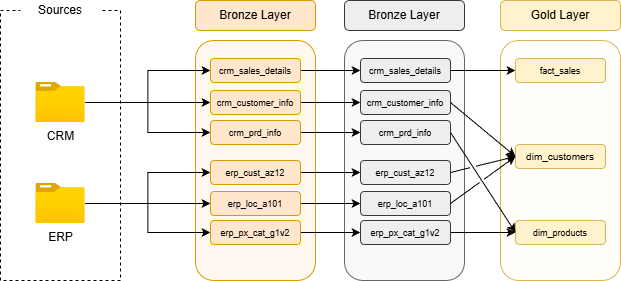

The diagram above was exported from draw.io. Its source (the exported page's mxGraphModel, read from the mxfile embedded in the PNG):
<mxGraphModel dx="1426" dy="841" grid="1" gridSize="10" guides="1" tooltips="1" connect="1" arrows="1" fold="1" page="1" pageScale="1" pageWidth="827" pageHeight="1169" background="#FFFFFF" math="0" shadow="0">
  <root>
    <mxCell id="0" />
    <mxCell id="1" parent="0" />
    <mxCell id="368Ze7mPjPwAeKiSEYo4-27" parent="1" style="rounded=1;whiteSpace=wrap;html=1;fillColor=#F9F9F9;fontColor=#333333;strokeColor=#666666;gradientColor=none;" value="" vertex="1">
      <mxGeometry height="240" width="120" x="414" y="110" as="geometry" />
    </mxCell>
    <mxCell id="368Ze7mPjPwAeKiSEYo4-41" parent="1" style="rounded=1;whiteSpace=wrap;html=1;fillColor=#FFFEF8;strokeColor=#d6b656;gradientColor=none;gradientDirection=north;fillStyle=solid;" value="" vertex="1">
      <mxGeometry height="240" width="120" x="570" y="110" as="geometry" />
    </mxCell>
    <mxCell id="368Ze7mPjPwAeKiSEYo4-9" parent="1" style="rounded=1;whiteSpace=wrap;html=1;fillStyle=auto;gradientDirection=north;fillColor=#FFF8F0;strokeColor=#d79b00;gradientColor=none;" value="" vertex="1">
      <mxGeometry height="240" width="120" x="265" y="110" as="geometry" />
    </mxCell>
    <mxCell id="368Ze7mPjPwAeKiSEYo4-3" parent="1" style="rounded=0;whiteSpace=wrap;html=1;fillColor=default;dashed=1;" value="" vertex="1">
      <mxGeometry height="270" width="120" x="70" y="80" as="geometry" />
    </mxCell>
    <mxCell id="368Ze7mPjPwAeKiSEYo4-4" parent="1" style="rounded=1;whiteSpace=wrap;html=1;strokeColor=none;" value="Sources" vertex="1">
      <mxGeometry height="20" width="80" x="90" y="70" as="geometry" />
    </mxCell>
    <mxCell id="368Ze7mPjPwAeKiSEYo4-21" edge="1" parent="1" source="368Ze7mPjPwAeKiSEYo4-5" style="edgeStyle=orthogonalEdgeStyle;rounded=0;orthogonalLoop=1;jettySize=auto;html=1;" target="368Ze7mPjPwAeKiSEYo4-11">
      <mxGeometry relative="1" as="geometry" />
    </mxCell>
    <mxCell id="368Ze7mPjPwAeKiSEYo4-22" edge="1" parent="1" source="368Ze7mPjPwAeKiSEYo4-5" style="edgeStyle=orthogonalEdgeStyle;rounded=0;orthogonalLoop=1;jettySize=auto;html=1;entryX=0;entryY=0.5;entryDx=0;entryDy=0;" target="368Ze7mPjPwAeKiSEYo4-12">
      <mxGeometry relative="1" as="geometry" />
    </mxCell>
    <mxCell id="368Ze7mPjPwAeKiSEYo4-23" edge="1" parent="1" source="368Ze7mPjPwAeKiSEYo4-5" style="edgeStyle=orthogonalEdgeStyle;rounded=0;orthogonalLoop=1;jettySize=auto;html=1;entryX=0;entryY=0.5;entryDx=0;entryDy=0;" target="368Ze7mPjPwAeKiSEYo4-13">
      <mxGeometry relative="1" as="geometry" />
    </mxCell>
    <mxCell id="368Ze7mPjPwAeKiSEYo4-5" parent="1" style="image;aspect=fixed;html=1;points=[];align=center;fontSize=12;image=img/lib/azure2/general/Folder_Blank.svg;strokeColor=default;verticalAlign=top;fontFamily=Helvetica;fontColor=default;labelBackgroundColor=default;fillColor=default;" value="CRM" vertex="1">
      <mxGeometry height="40" width="49.29" x="105.35" y="152" as="geometry" />
    </mxCell>
    <mxCell id="368Ze7mPjPwAeKiSEYo4-24" edge="1" parent="1" source="368Ze7mPjPwAeKiSEYo4-6" style="edgeStyle=orthogonalEdgeStyle;rounded=0;orthogonalLoop=1;jettySize=auto;html=1;entryX=0;entryY=0.5;entryDx=0;entryDy=0;" target="368Ze7mPjPwAeKiSEYo4-18">
      <mxGeometry relative="1" as="geometry" />
    </mxCell>
    <mxCell id="368Ze7mPjPwAeKiSEYo4-25" edge="1" parent="1" source="368Ze7mPjPwAeKiSEYo4-6" style="edgeStyle=orthogonalEdgeStyle;rounded=0;orthogonalLoop=1;jettySize=auto;html=1;entryX=0;entryY=0.5;entryDx=0;entryDy=0;" target="368Ze7mPjPwAeKiSEYo4-20">
      <mxGeometry relative="1" as="geometry" />
    </mxCell>
    <mxCell id="368Ze7mPjPwAeKiSEYo4-26" edge="1" parent="1" source="368Ze7mPjPwAeKiSEYo4-6" style="edgeStyle=orthogonalEdgeStyle;rounded=0;orthogonalLoop=1;jettySize=auto;html=1;entryX=0;entryY=0.5;entryDx=0;entryDy=0;" target="368Ze7mPjPwAeKiSEYo4-19">
      <mxGeometry relative="1" as="geometry" />
    </mxCell>
    <mxCell id="368Ze7mPjPwAeKiSEYo4-6" parent="1" style="image;aspect=fixed;html=1;points=[];align=center;fontSize=12;image=img/lib/azure2/general/Folder_Blank.svg;strokeColor=default;verticalAlign=top;fontFamily=Helvetica;fontColor=default;labelBackgroundColor=default;fillColor=default;" value="ERP" vertex="1">
      <mxGeometry height="40" width="49.29" x="105.35" y="253" as="geometry" />
    </mxCell>
    <mxCell id="368Ze7mPjPwAeKiSEYo4-10" parent="1" style="rounded=1;whiteSpace=wrap;html=1;fillColor=#ffe6cc;strokeColor=#d79b00;" value="Bronze Layer" vertex="1">
      <mxGeometry height="30" width="120" x="265" y="70" as="geometry" />
    </mxCell>
    <mxCell id="368Ze7mPjPwAeKiSEYo4-35" edge="1" parent="1" source="368Ze7mPjPwAeKiSEYo4-11" style="edgeStyle=orthogonalEdgeStyle;rounded=0;orthogonalLoop=1;jettySize=auto;html=1;entryX=0;entryY=0.5;entryDx=0;entryDy=0;" target="368Ze7mPjPwAeKiSEYo4-29">
      <mxGeometry relative="1" as="geometry" />
    </mxCell>
    <mxCell id="368Ze7mPjPwAeKiSEYo4-11" parent="1" style="rounded=1;whiteSpace=wrap;html=1;fillColor=#ffe6cc;strokeColor=#d79b00;rotation=0;" value="&lt;font style=&quot;font-size: 9px;&quot;&gt;crm_sales_details&lt;/font&gt;" vertex="1">
      <mxGeometry height="24" width="90" x="280" y="128" as="geometry" />
    </mxCell>
    <mxCell id="368Ze7mPjPwAeKiSEYo4-36" edge="1" parent="1" source="368Ze7mPjPwAeKiSEYo4-12" style="edgeStyle=orthogonalEdgeStyle;rounded=0;orthogonalLoop=1;jettySize=auto;html=1;exitX=1;exitY=0.5;exitDx=0;exitDy=0;entryX=0;entryY=0.5;entryDx=0;entryDy=0;" target="368Ze7mPjPwAeKiSEYo4-30">
      <mxGeometry relative="1" as="geometry" />
    </mxCell>
    <mxCell id="368Ze7mPjPwAeKiSEYo4-12" parent="1" style="rounded=1;whiteSpace=wrap;html=1;fillColor=#ffe6cc;strokeColor=#d79b00;" value="&lt;font style=&quot;font-size: 9px;&quot;&gt;crm_customer_info&lt;/font&gt;" vertex="1">
      <mxGeometry height="24" width="90" x="280" y="160" as="geometry" />
    </mxCell>
    <mxCell id="368Ze7mPjPwAeKiSEYo4-37" edge="1" parent="1" source="368Ze7mPjPwAeKiSEYo4-13" style="edgeStyle=orthogonalEdgeStyle;rounded=0;orthogonalLoop=1;jettySize=auto;html=1;entryX=0;entryY=0.5;entryDx=0;entryDy=0;" target="368Ze7mPjPwAeKiSEYo4-31">
      <mxGeometry relative="1" as="geometry" />
    </mxCell>
    <mxCell id="368Ze7mPjPwAeKiSEYo4-13" parent="1" style="rounded=1;whiteSpace=wrap;html=1;fillColor=#ffe6cc;strokeColor=#d79b00;rotation=0;" value="&lt;font style=&quot;font-size: 9px;&quot;&gt;crm_prd_info&lt;/font&gt;" vertex="1">
      <mxGeometry height="24" width="90" x="280" y="190" as="geometry" />
    </mxCell>
    <mxCell id="368Ze7mPjPwAeKiSEYo4-38" edge="1" parent="1" source="368Ze7mPjPwAeKiSEYo4-18" style="edgeStyle=orthogonalEdgeStyle;rounded=0;orthogonalLoop=1;jettySize=auto;html=1;entryX=0;entryY=0.5;entryDx=0;entryDy=0;" target="368Ze7mPjPwAeKiSEYo4-32">
      <mxGeometry relative="1" as="geometry" />
    </mxCell>
    <mxCell id="368Ze7mPjPwAeKiSEYo4-18" parent="1" style="rounded=1;whiteSpace=wrap;html=1;fillColor=#ffe6cc;strokeColor=#d79b00;rotation=0;" value="&lt;font style=&quot;font-size: 9px;&quot;&gt;erp_cust_az12&lt;/font&gt;" vertex="1">
      <mxGeometry height="24" width="90" x="280" y="230" as="geometry" />
    </mxCell>
    <mxCell id="368Ze7mPjPwAeKiSEYo4-39" edge="1" parent="1" source="368Ze7mPjPwAeKiSEYo4-19" style="edgeStyle=orthogonalEdgeStyle;rounded=0;orthogonalLoop=1;jettySize=auto;html=1;exitX=1;exitY=0.5;exitDx=0;exitDy=0;entryX=0;entryY=0.5;entryDx=0;entryDy=0;" target="368Ze7mPjPwAeKiSEYo4-33">
      <mxGeometry relative="1" as="geometry" />
    </mxCell>
    <mxCell id="368Ze7mPjPwAeKiSEYo4-19" parent="1" style="rounded=1;whiteSpace=wrap;html=1;fillColor=#ffe6cc;strokeColor=#d79b00;rotation=0;" value="&lt;font style=&quot;font-size: 9px;&quot;&gt;erp_loc_a101&lt;/font&gt;" vertex="1">
      <mxGeometry height="24" width="90" x="280" y="261" as="geometry" />
    </mxCell>
    <mxCell id="368Ze7mPjPwAeKiSEYo4-40" edge="1" parent="1" source="368Ze7mPjPwAeKiSEYo4-20" style="edgeStyle=orthogonalEdgeStyle;rounded=0;orthogonalLoop=1;jettySize=auto;html=1;exitX=1;exitY=0.5;exitDx=0;exitDy=0;entryX=0;entryY=0.5;entryDx=0;entryDy=0;" target="368Ze7mPjPwAeKiSEYo4-34">
      <mxGeometry relative="1" as="geometry" />
    </mxCell>
    <mxCell id="368Ze7mPjPwAeKiSEYo4-20" parent="1" style="rounded=1;whiteSpace=wrap;html=1;fillColor=#ffe6cc;strokeColor=#d79b00;rotation=0;" value="&lt;font style=&quot;font-size: 9px;&quot;&gt;erp_px_cat_g1v2&lt;/font&gt;" vertex="1">
      <mxGeometry height="24" width="90" x="280" y="290" as="geometry" />
    </mxCell>
    <mxCell id="368Ze7mPjPwAeKiSEYo4-28" parent="1" style="rounded=1;whiteSpace=wrap;html=1;fillColor=#eeeeee;strokeColor=#36393d;" value="Bronze Layer" vertex="1">
      <mxGeometry height="30" width="120" x="414" y="70" as="geometry" />
    </mxCell>
    <mxCell id="368Ze7mPjPwAeKiSEYo4-49" edge="1" parent="1" source="368Ze7mPjPwAeKiSEYo4-29" style="edgeStyle=orthogonalEdgeStyle;rounded=0;orthogonalLoop=1;jettySize=auto;html=1;" target="368Ze7mPjPwAeKiSEYo4-43">
      <mxGeometry relative="1" as="geometry" />
    </mxCell>
    <mxCell id="368Ze7mPjPwAeKiSEYo4-29" parent="1" style="rounded=1;whiteSpace=wrap;html=1;fillColor=#eeeeee;strokeColor=#36393d;rotation=0;" value="&lt;font style=&quot;font-size: 9px;&quot;&gt;crm_sales_details&lt;/font&gt;" vertex="1">
      <mxGeometry height="24" width="90" x="430" y="128" as="geometry" />
    </mxCell>
    <mxCell id="368Ze7mPjPwAeKiSEYo4-30" parent="1" style="rounded=1;whiteSpace=wrap;html=1;fillColor=#eeeeee;strokeColor=#36393d;" value="&lt;font style=&quot;font-size: 9px;&quot;&gt;crm_customer_info&lt;/font&gt;" vertex="1">
      <mxGeometry height="24" width="90" x="430" y="160" as="geometry" />
    </mxCell>
    <mxCell id="368Ze7mPjPwAeKiSEYo4-31" parent="1" style="rounded=1;whiteSpace=wrap;html=1;fillColor=#eeeeee;strokeColor=#36393d;rotation=0;" value="&lt;font style=&quot;font-size: 9px;&quot;&gt;crm_prd_info&lt;/font&gt;" vertex="1">
      <mxGeometry height="24" width="90" x="430" y="190" as="geometry" />
    </mxCell>
    <mxCell id="368Ze7mPjPwAeKiSEYo4-32" parent="1" style="rounded=1;whiteSpace=wrap;html=1;fillColor=#eeeeee;strokeColor=#36393d;rotation=0;" value="&lt;font style=&quot;font-size: 9px;&quot;&gt;erp_cust_az12&lt;/font&gt;" vertex="1">
      <mxGeometry height="24" width="90" x="430" y="230" as="geometry" />
    </mxCell>
    <mxCell id="368Ze7mPjPwAeKiSEYo4-33" parent="1" style="rounded=1;whiteSpace=wrap;html=1;fillColor=#eeeeee;strokeColor=#36393d;rotation=0;" value="&lt;font style=&quot;font-size: 9px;&quot;&gt;erp_loc_a101&lt;/font&gt;" vertex="1">
      <mxGeometry height="24" width="90" x="430" y="261" as="geometry" />
    </mxCell>
    <mxCell id="368Ze7mPjPwAeKiSEYo4-56" edge="1" parent="1" source="368Ze7mPjPwAeKiSEYo4-34" style="edgeStyle=orthogonalEdgeStyle;rounded=0;orthogonalLoop=1;jettySize=auto;html=1;jumpStyle=gap;" target="368Ze7mPjPwAeKiSEYo4-45">
      <mxGeometry relative="1" as="geometry" />
    </mxCell>
    <mxCell id="368Ze7mPjPwAeKiSEYo4-34" parent="1" style="rounded=1;whiteSpace=wrap;html=1;fillColor=#eeeeee;strokeColor=#36393d;rotation=0;" value="&lt;font style=&quot;font-size: 9px;&quot;&gt;erp_px_cat_g1v2&lt;/font&gt;" vertex="1">
      <mxGeometry height="24" width="90" x="430" y="290" as="geometry" />
    </mxCell>
    <mxCell id="368Ze7mPjPwAeKiSEYo4-42" parent="1" style="rounded=1;whiteSpace=wrap;html=1;fillColor=#fff2cc;strokeColor=#d6b656;" value="Gold Layer" vertex="1">
      <mxGeometry height="30" width="120" x="570" y="70" as="geometry" />
    </mxCell>
    <mxCell id="368Ze7mPjPwAeKiSEYo4-43" parent="1" style="rounded=1;whiteSpace=wrap;html=1;fillColor=#fff2cc;strokeColor=#d6b656;rotation=0;" value="&lt;font style=&quot;font-size: 9px;&quot;&gt;fact_sales&lt;/font&gt;" vertex="1">
      <mxGeometry height="24" width="90" x="585" y="128" as="geometry" />
    </mxCell>
    <mxCell id="368Ze7mPjPwAeKiSEYo4-44" parent="1" style="rounded=1;whiteSpace=wrap;html=1;fillColor=#fff2cc;strokeColor=#d6b656;" value="&lt;font size=&quot;1&quot;&gt;dim_customers&lt;/font&gt;" vertex="1">
      <mxGeometry height="24" width="90" x="585" y="214" as="geometry" />
    </mxCell>
    <mxCell id="368Ze7mPjPwAeKiSEYo4-45" parent="1" style="rounded=1;whiteSpace=wrap;html=1;fillColor=#fff2cc;strokeColor=#d6b656;rotation=0;" value="&lt;font style=&quot;font-size: 9px;&quot;&gt;dim_products&lt;/font&gt;" vertex="1">
      <mxGeometry height="24" width="90" x="585" y="290" as="geometry" />
    </mxCell>
    <mxCell id="368Ze7mPjPwAeKiSEYo4-58" edge="1" parent="1" source="368Ze7mPjPwAeKiSEYo4-30" style="endArrow=classic;html=1;rounded=0;entryX=0;entryY=0.5;entryDx=0;entryDy=0;exitX=1;exitY=0.5;exitDx=0;exitDy=0;jumpStyle=gap;" target="368Ze7mPjPwAeKiSEYo4-44" value="">
      <mxGeometry height="50" relative="1" width="50" as="geometry">
        <mxPoint x="540" y="197" as="sourcePoint" />
        <mxPoint x="590" y="147" as="targetPoint" />
      </mxGeometry>
    </mxCell>
    <mxCell id="368Ze7mPjPwAeKiSEYo4-59" edge="1" parent="1" source="368Ze7mPjPwAeKiSEYo4-31" style="endArrow=classic;html=1;rounded=0;entryX=0;entryY=0.5;entryDx=0;entryDy=0;exitX=1;exitY=0.5;exitDx=0;exitDy=0;jumpStyle=gap;" target="368Ze7mPjPwAeKiSEYo4-45" value="">
      <mxGeometry height="50" relative="1" width="50" as="geometry">
        <mxPoint x="550" y="230" as="sourcePoint" />
        <mxPoint x="606" y="260" as="targetPoint" />
      </mxGeometry>
    </mxCell>
    <mxCell id="368Ze7mPjPwAeKiSEYo4-60" edge="1" parent="1" source="368Ze7mPjPwAeKiSEYo4-32" style="endArrow=classic;html=1;rounded=0;exitX=1;exitY=0.5;exitDx=0;exitDy=0;entryX=0;entryY=0.5;entryDx=0;entryDy=0;jumpStyle=gap;" target="368Ze7mPjPwAeKiSEYo4-44" value="">
      <mxGeometry height="50" relative="1" width="50" as="geometry">
        <mxPoint x="560" y="260" as="sourcePoint" />
        <mxPoint x="580" y="200" as="targetPoint" />
      </mxGeometry>
    </mxCell>
    <mxCell id="368Ze7mPjPwAeKiSEYo4-61" edge="1" parent="1" source="368Ze7mPjPwAeKiSEYo4-33" style="endArrow=classic;html=1;rounded=0;entryX=0;entryY=0.5;entryDx=0;entryDy=0;exitX=1;exitY=0.5;exitDx=0;exitDy=0;jumpStyle=gap;" target="368Ze7mPjPwAeKiSEYo4-44" value="">
      <mxGeometry height="50" relative="1" width="50" as="geometry">
        <mxPoint x="560" y="280" as="sourcePoint" />
        <mxPoint x="616" y="310" as="targetPoint" />
      </mxGeometry>
    </mxCell>
  </root>
</mxGraphModel>